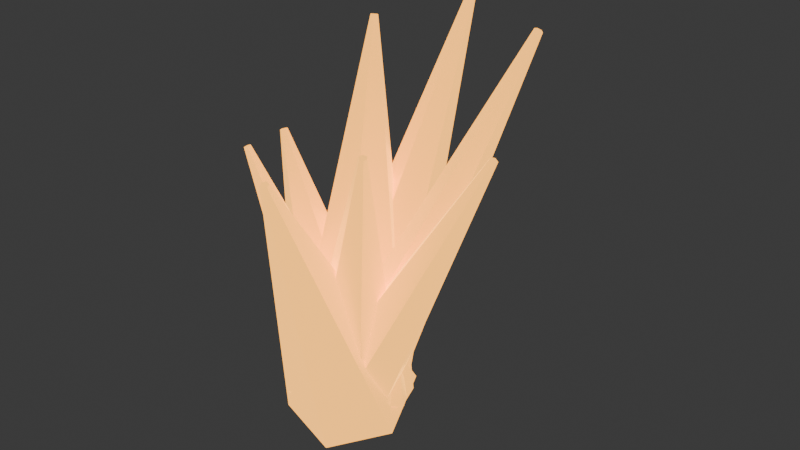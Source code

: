 # Source: VFX_CrystalShards_Desert_v01.blend  (saved by Blender 5.2.44; exported with 4.5.12 LTS)
import bpy
from mathutils import Matrix  # noqa: F401  (used for matrix-valued properties, if any)

bpy.ops.wm.read_factory_settings(use_empty=True)
scene = bpy.context.scene
scene.name = 'Scene'

# ---- collections
col_collection = bpy.data.collections.new('Collection'); scene.collection.children.link(col_collection)

# ---- materials (node trees are filled in below, after node groups)
mat_mat_vfx_crystalshards_desert = bpy.data.materials.new('MAT_VFX_CrystalShards_Desert')
mat_mat_vfx_crystalshards_desert.diffuse_color = (0.88, 0.38, 0.055, 1.0)

# ---- material node trees
mat_mat_vfx_crystalshards_desert.use_nodes = True; mat_mat_vfx_crystalshards_desert.node_tree.nodes.clear()
_N = mat_mat_vfx_crystalshards_desert.node_tree.nodes; _L = mat_mat_vfx_crystalshards_desert.node_tree.links
n0 = _N.new('ShaderNodeOutputMaterial'); n0.name = 'Material Output'; n0.location = (0, 0)
n1 = _N.new('ShaderNodeBsdfPrincipled'); n1.name = 'Principled BSDF'; n1.location = (0, 0)
n1.inputs[0].default_value = (0.88, 0.38, 0.055, 1.0)
n1.inputs[1].default_value = 0.12
n1.inputs[2].default_value = 0.24
n1.inputs[10].default_value = 0.005
n1.inputs[27].default_value = (0.88, 0.38, 0.055, 1.0)
n1.inputs[28].default_value = 2.4
_L.new(n1.outputs[0], n0.inputs[0])
n0.is_active_output = True

# ---- world
world_world = bpy.data.worlds.new('World'); scene.world = world_world
world_world.use_nodes = True; world_world.node_tree.nodes.clear()
_N = world_world.node_tree.nodes; _L = world_world.node_tree.links
n0 = _N.new('ShaderNodeOutputWorld'); n0.name = 'World Output'; n0.location = (200, 100)
n1 = _N.new('ShaderNodeBackground'); n1.name = 'Background'; n1.location = (-200, 100)
n1.inputs[0].default_value = (0.05088, 0.05088, 0.05088, 1.0)
_L.new(n1.outputs[0], n0.inputs[0])
n0.is_active_output = True
world_world.color = (0.05088, 0.05088, 0.05088)
world_world.sun_shadow_jitter_overblur = 0.0

# ---- meshes
me_mesh_crystalshard_01 = bpy.data.meshes.new('MESH_CrystalShard_01')
me_mesh_crystalshard_01.from_pydata([(0.0189, 0.008099, 0.007829), (-0.04407, -0.01889, 0.1315), (0.01695, -0.01346, 0.003914), (-0.04425, -0.02085, 0.1312), (-0.001944, -0.02156, -0.003914), (-0.04597, -0.02159, 0.1305), (-0.0189, -0.008099, -0.007829), (-0.04751, -0.02036, 0.1301), (-0.01695, 0.01346, -0.003914), (-0.04733, -0.0184, 0.1305), (0.001944, 0.02156, 0.003914), (-0.04562, -0.01767, 0.1312)], [], [(0, 1, 3, 2), (2, 3, 5, 4), (4, 5, 7, 6), (6, 7, 9, 8), (3, 1, 11, 9, 7, 5), (8, 9, 11, 10), (10, 11, 1, 0), (0, 2, 4, 6, 8, 10)])
_uv = me_mesh_crystalshard_01.uv_layers.new(name='UVMap')
_uv.uv.foreach_set('vector', [1.0, 0.5, 1.0, 1.0, 0.8333, 1.0, 0.8333, 0.5, 0.8333, 0.5, 0.8333, 1.0, 0.6667, 1.0, 0.6667, 0.5, 0.6667, 0.5, 0.6667, 1.0, 0.5, 1.0, 0.5, 0.5, 0.5, 0.5, 0.5, 1.0, 0.3333, 1.0, 0.3333, 0.5, 0.4578, 0.37, 0.25, 0.49, 0.04215, 0.37, 0.04215, 0.13, 0.25, 0.01, 0.4578, 0.13, 0.3333, 0.5, 0.3333, 1.0, 0.1667, 1.0, 0.1667, 0.5, 0.1667, 0.5, 0.1667, 1.0, -8.941e-08, 1.0, -8.941e-08, 0.5, 0.75, 0.49, 0.9578, 0.37, 0.9578, 0.13, 0.75, 0.01, 0.5422, 0.13, 0.5422, 0.37])
me_mesh_crystalshard_01.materials.append(mat_mat_vfx_crystalshards_desert)
me_mesh_crystalshard_01.update()
me_mesh_crystalshard_02 = bpy.data.meshes.new('MESH_CrystalShard_02')
me_mesh_crystalshard_02.from_pydata([(-0.01995, 0.0171, 0.009688), (0.04218, -0.03616, 0.1564), (0.005808, 0.02696, 0.004844), (0.04402, -0.03545, 0.1561), (0.02575, 0.009863, -0.004844), (0.04545, -0.03667, 0.1554), (0.01995, -0.0171, -0.009688), (0.04503, -0.0386, 0.1551), (-0.005808, -0.02696, -0.004844), (0.04319, -0.0393, 0.1554), (-0.02575, -0.009863, 0.004844), (0.04177, -0.03808, 0.1561)], [], [(0, 1, 3, 2), (2, 3, 5, 4), (4, 5, 7, 6), (6, 7, 9, 8), (3, 1, 11, 9, 7, 5), (8, 9, 11, 10), (10, 11, 1, 0), (0, 2, 4, 6, 8, 10)])
_uv = me_mesh_crystalshard_02.uv_layers.new(name='UVMap')
_uv.uv.foreach_set('vector', [1.0, 0.5, 1.0, 1.0, 0.8333, 1.0, 0.8333, 0.5, 0.8333, 0.5, 0.8333, 1.0, 0.6667, 1.0, 0.6667, 0.5, 0.6667, 0.5, 0.6667, 1.0, 0.5, 1.0, 0.5, 0.5, 0.5, 0.5, 0.5, 1.0, 0.3333, 1.0, 0.3333, 0.5, 0.4578, 0.37, 0.25, 0.49, 0.04215, 0.37, 0.04215, 0.13, 0.25, 0.01, 0.4578, 0.13, 0.3333, 0.5, 0.3333, 1.0, 0.1667, 1.0, 0.1667, 0.5, 0.1667, 0.5, 0.1667, 1.0, -8.941e-08, 1.0, -8.941e-08, 0.5, 0.75, 0.49, 0.9578, 0.37, 0.9578, 0.13, 0.75, 0.01, 0.5422, 0.13, 0.5422, 0.37])
me_mesh_crystalshard_02.materials.append(mat_mat_vfx_crystalshards_desert)
me_mesh_crystalshard_02.update()
me_mesh_crystalshard_03 = bpy.data.meshes.new('MESH_CrystalShard_03')
me_mesh_crystalshard_03.from_pydata([(0.01565, -0.02782, 0.01172), (-0.03152, 0.05604, 0.1809), (-0.01784, -0.02834, 0.005859), (-0.03349, 0.05601, 0.1806), (-0.03349, -0.0005267, -0.005859), (-0.03441, 0.05764, 0.1799), (-0.01565, 0.02782, -0.01172), (-0.03336, 0.05931, 0.1795), (0.01784, 0.02834, -0.005859), (-0.03139, 0.05934, 0.1799), (0.03349, 0.0005267, 0.005859), (-0.03047, 0.05771, 0.1806)], [], [(0, 1, 3, 2), (2, 3, 5, 4), (4, 5, 7, 6), (6, 7, 9, 8), (3, 1, 11, 9, 7, 5), (8, 9, 11, 10), (10, 11, 1, 0), (0, 2, 4, 6, 8, 10)])
_uv = me_mesh_crystalshard_03.uv_layers.new(name='UVMap')
_uv.uv.foreach_set('vector', [1.0, 0.5, 1.0, 1.0, 0.8333, 1.0, 0.8333, 0.5, 0.8333, 0.5, 0.8333, 1.0, 0.6667, 1.0, 0.6667, 0.5, 0.6667, 0.5, 0.6667, 1.0, 0.5, 1.0, 0.5, 0.5, 0.5, 0.5, 0.5, 1.0, 0.3333, 1.0, 0.3333, 0.5, 0.4578, 0.37, 0.25, 0.49, 0.04215, 0.37, 0.04215, 0.13, 0.25, 0.01, 0.4578, 0.13, 0.3333, 0.5, 0.3333, 1.0, 0.1667, 1.0, 0.1667, 0.5, 0.1667, 0.5, 0.1667, 1.0, -8.941e-08, 1.0, -8.941e-08, 0.5, 0.75, 0.49, 0.9578, 0.37, 0.9578, 0.13, 0.75, 0.01, 0.5422, 0.13, 0.5422, 0.37])
me_mesh_crystalshard_03.materials.append(mat_mat_vfx_crystalshards_desert)
me_mesh_crystalshard_03.update()
me_mesh_crystalshard_04 = bpy.data.meshes.new('MESH_CrystalShard_04')
me_mesh_crystalshard_04.from_pydata([(-0.01876, -0.007504, 0.008704), (0.07838, 0.03135, 0.201), (-0.01646, 0.01394, 0.004352), (0.07859, 0.0333, 0.2006), (0.002304, 0.02144, -0.004352), (0.08029, 0.03398, 0.1998), (0.01876, 0.007504, -0.008704), (0.08179, 0.03272, 0.1994), (0.01646, -0.01394, -0.004352), (0.08158, 0.03077, 0.1998), (-0.002304, -0.02144, 0.004352), (0.07987, 0.03008, 0.2006)], [], [(0, 1, 3, 2), (2, 3, 5, 4), (4, 5, 7, 6), (6, 7, 9, 8), (3, 1, 11, 9, 7, 5), (8, 9, 11, 10), (10, 11, 1, 0), (0, 2, 4, 6, 8, 10)])
_uv = me_mesh_crystalshard_04.uv_layers.new(name='UVMap')
_uv.uv.foreach_set('vector', [1.0, 0.5, 1.0, 1.0, 0.8333, 1.0, 0.8333, 0.5, 0.8333, 0.5, 0.8333, 1.0, 0.6667, 1.0, 0.6667, 0.5, 0.6667, 0.5, 0.6667, 1.0, 0.5, 1.0, 0.5, 0.5, 0.5, 0.5, 0.5, 1.0, 0.3333, 1.0, 0.3333, 0.5, 0.4578, 0.37, 0.25, 0.49, 0.04215, 0.37, 0.04215, 0.13, 0.25, 0.01, 0.4578, 0.13, 0.3333, 0.5, 0.3333, 1.0, 0.1667, 1.0, 0.1667, 0.5, 0.1667, 0.5, 0.1667, 1.0, -8.941e-08, 1.0, -8.941e-08, 0.5, 0.75, 0.49, 0.9578, 0.37, 0.9578, 0.13, 0.75, 0.01, 0.5422, 0.13, 0.5422, 0.37])
me_mesh_crystalshard_04.materials.append(mat_mat_vfx_crystalshards_desert)
me_mesh_crystalshard_04.update()
me_mesh_crystalshard_05 = bpy.data.meshes.new('MESH_CrystalShard_05')
me_mesh_crystalshard_05.from_pydata([(0.02252, -0.008445, 0.01434), (-0.06551, 0.02457, 0.1213), (0.002746, -0.02693, 0.007168), (-0.06692, 0.02325, 0.1208), (-0.01977, -0.01848, -0.007168), (-0.06853, 0.02385, 0.1197), (-0.02252, 0.008445, -0.01434), (-0.06873, 0.02577, 0.1192), (-0.002746, 0.02693, -0.007168), (-0.06732, 0.02709, 0.1197), (0.01977, 0.01848, 0.007168), (-0.06571, 0.02649, 0.1208)], [], [(0, 1, 3, 2), (2, 3, 5, 4), (4, 5, 7, 6), (6, 7, 9, 8), (3, 1, 11, 9, 7, 5), (8, 9, 11, 10), (10, 11, 1, 0), (0, 2, 4, 6, 8, 10)])
_uv = me_mesh_crystalshard_05.uv_layers.new(name='UVMap')
_uv.uv.foreach_set('vector', [1.0, 0.5, 1.0, 1.0, 0.8333, 1.0, 0.8333, 0.5, 0.8333, 0.5, 0.8333, 1.0, 0.6667, 1.0, 0.6667, 0.5, 0.6667, 0.5, 0.6667, 1.0, 0.5, 1.0, 0.5, 0.5, 0.5, 0.5, 0.5, 1.0, 0.3333, 1.0, 0.3333, 0.5, 0.4578, 0.37, 0.25, 0.49, 0.04215, 0.37, 0.04215, 0.13, 0.25, 0.01, 0.4578, 0.13, 0.3333, 0.5, 0.3333, 1.0, 0.1667, 1.0, 0.1667, 0.5, 0.1667, 0.5, 0.1667, 1.0, -8.941e-08, 1.0, -8.941e-08, 0.5, 0.75, 0.49, 0.9578, 0.37, 0.9578, 0.13, 0.75, 0.01, 0.5422, 0.13, 0.5422, 0.37])
me_mesh_crystalshard_05.materials.append(mat_mat_vfx_crystalshards_desert)
me_mesh_crystalshard_05.update()
me_mesh_crystalshard_06 = bpy.data.meshes.new('MESH_CrystalShard_06')
me_mesh_crystalshard_06.from_pydata([(-0.008367, 0.02928, 0.01512), (0.01978, -0.06924, 0.1496), (0.02413, 0.02273, 0.007558), (0.0217, -0.06963, 0.1491), (0.0325, -0.006552, -0.007558), (0.02219, -0.07135, 0.1482), (0.008367, -0.02928, -0.01512), (0.02077, -0.07269, 0.1478), (-0.02413, -0.02273, -0.007558), (0.01886, -0.0723, 0.1482), (-0.0325, 0.006552, 0.007558), (0.01836, -0.07058, 0.1491)], [], [(0, 1, 3, 2), (2, 3, 5, 4), (4, 5, 7, 6), (6, 7, 9, 8), (3, 1, 11, 9, 7, 5), (8, 9, 11, 10), (10, 11, 1, 0), (0, 2, 4, 6, 8, 10)])
_uv = me_mesh_crystalshard_06.uv_layers.new(name='UVMap')
_uv.uv.foreach_set('vector', [1.0, 0.5, 1.0, 1.0, 0.8333, 1.0, 0.8333, 0.5, 0.8333, 0.5, 0.8333, 1.0, 0.6667, 1.0, 0.6667, 0.5, 0.6667, 0.5, 0.6667, 1.0, 0.5, 1.0, 0.5, 0.5, 0.5, 0.5, 0.5, 1.0, 0.3333, 1.0, 0.3333, 0.5, 0.4578, 0.37, 0.25, 0.49, 0.04215, 0.37, 0.04215, 0.13, 0.25, 0.01, 0.4578, 0.13, 0.3333, 0.5, 0.3333, 1.0, 0.1667, 1.0, 0.1667, 0.5, 0.1667, 0.5, 0.1667, 1.0, -8.941e-08, 1.0, -8.941e-08, 0.5, 0.75, 0.49, 0.9578, 0.37, 0.9578, 0.13, 0.75, 0.01, 0.5422, 0.13, 0.5422, 0.37])
me_mesh_crystalshard_06.materials.append(mat_mat_vfx_crystalshards_desert)
me_mesh_crystalshard_06.update()
me_mesh_crystalshard_07 = bpy.data.meshes.new('MESH_CrystalShard_07')
me_mesh_crystalshard_07.from_pydata([(-0.01836, 0.004081, 0.01141), (0.09553, -0.02123, 0.1652), (-0.005048, 0.02064, 0.005705), (0.09674, -0.01972, 0.1647), (0.01331, 0.01656, -0.005705), (0.09841, -0.0201, 0.1636), (0.01836, -0.004081, -0.01141), (0.09887, -0.02197, 0.1631), (0.005048, -0.02064, -0.005705), (0.09766, -0.02348, 0.1636), (-0.01331, -0.01656, 0.005705), (0.09599, -0.02311, 0.1647)], [], [(0, 1, 3, 2), (2, 3, 5, 4), (4, 5, 7, 6), (6, 7, 9, 8), (3, 1, 11, 9, 7, 5), (8, 9, 11, 10), (10, 11, 1, 0), (0, 2, 4, 6, 8, 10)])
_uv = me_mesh_crystalshard_07.uv_layers.new(name='UVMap')
_uv.uv.foreach_set('vector', [1.0, 0.5, 1.0, 1.0, 0.8333, 1.0, 0.8333, 0.5, 0.8333, 0.5, 0.8333, 1.0, 0.6667, 1.0, 0.6667, 0.5, 0.6667, 0.5, 0.6667, 1.0, 0.5, 1.0, 0.5, 0.5, 0.5, 0.5, 0.5, 1.0, 0.3333, 1.0, 0.3333, 0.5, 0.4578, 0.37, 0.25, 0.49, 0.04215, 0.37, 0.04215, 0.13, 0.25, 0.01, 0.4578, 0.13, 0.3333, 0.5, 0.3333, 1.0, 0.1667, 1.0, 0.1667, 0.5, 0.1667, 0.5, 0.1667, 1.0, -8.941e-08, 1.0, -8.941e-08, 0.5, 0.75, 0.49, 0.9578, 0.37, 0.9578, 0.13, 0.75, 0.01, 0.5422, 0.13, 0.5422, 0.37])
me_mesh_crystalshard_07.materials.append(mat_mat_vfx_crystalshards_desert)
me_mesh_crystalshard_07.update()
me_mesh_crystalshard_08 = bpy.data.meshes.new('MESH_CrystalShard_08')
me_mesh_crystalshard_08.from_pydata([(0.002484, -0.02385, 0.01446), (-0.01149, 0.1103, 0.1877), (-0.02288, -0.01444, 0.007232), (-0.0133, 0.111, 0.1872), (-0.02536, 0.009411, -0.007232), (-0.01348, 0.1127, 0.1861), (-0.002484, 0.02385, -0.01446), (-0.01184, 0.1137, 0.1856), (0.02288, 0.01444, -0.007232), (-0.01003, 0.113, 0.1861), (0.02536, -0.009411, 0.007232), (-0.009855, 0.1113, 0.1872)], [], [(0, 1, 3, 2), (2, 3, 5, 4), (4, 5, 7, 6), (6, 7, 9, 8), (3, 1, 11, 9, 7, 5), (8, 9, 11, 10), (10, 11, 1, 0), (0, 2, 4, 6, 8, 10)])
_uv = me_mesh_crystalshard_08.uv_layers.new(name='UVMap')
_uv.uv.foreach_set('vector', [1.0, 0.5, 1.0, 1.0, 0.8333, 1.0, 0.8333, 0.5, 0.8333, 0.5, 0.8333, 1.0, 0.6667, 1.0, 0.6667, 0.5, 0.6667, 0.5, 0.6667, 1.0, 0.5, 1.0, 0.5, 0.5, 0.5, 0.5, 0.5, 1.0, 0.3333, 1.0, 0.3333, 0.5, 0.4578, 0.37, 0.25, 0.49, 0.04215, 0.37, 0.04215, 0.13, 0.25, 0.01, 0.4578, 0.13, 0.3333, 0.5, 0.3333, 1.0, 0.1667, 1.0, 0.1667, 0.5, 0.1667, 0.5, 0.1667, 1.0, -8.941e-08, 1.0, -8.941e-08, 0.5, 0.75, 0.49, 0.9578, 0.37, 0.9578, 0.13, 0.75, 0.01, 0.5422, 0.13, 0.5422, 0.37])
me_mesh_crystalshard_08.materials.append(mat_mat_vfx_crystalshards_desert)
me_mesh_crystalshard_08.update()

# ---- objects
ob_mesh_crystalshard_01 = bpy.data.objects.new('MESH_CrystalShard_01', me_mesh_crystalshard_01)
ob_mesh_crystalshard_02 = bpy.data.objects.new('MESH_CrystalShard_02', me_mesh_crystalshard_02)
ob_mesh_crystalshard_03 = bpy.data.objects.new('MESH_CrystalShard_03', me_mesh_crystalshard_03)
ob_mesh_crystalshard_04 = bpy.data.objects.new('MESH_CrystalShard_04', me_mesh_crystalshard_04)
ob_mesh_crystalshard_05 = bpy.data.objects.new('MESH_CrystalShard_05', me_mesh_crystalshard_05)
ob_mesh_crystalshard_06 = bpy.data.objects.new('MESH_CrystalShard_06', me_mesh_crystalshard_06)
ob_mesh_crystalshard_07 = bpy.data.objects.new('MESH_CrystalShard_07', me_mesh_crystalshard_07)
ob_mesh_crystalshard_08 = bpy.data.objects.new('MESH_CrystalShard_08', me_mesh_crystalshard_08)
ob_vfx_crystalshards_desert = bpy.data.objects.new('VFX_CrystalShards_Desert', None)
ob_socket_burstorigin = bpy.data.objects.new('SOCKET_BurstOrigin', None)

# ---- transforms, parenting, visibility, modifiers, constraints
ob_mesh_crystalshard_01.parent = ob_vfx_crystalshards_desert
ob_mesh_crystalshard_01.location = (0.0, 0.0, 0.0)
ob_mesh_crystalshard_01.rotation_mode = 'QUATERNION'
ob_mesh_crystalshard_01.rotation_quaternion = (1.0, 0.0, 0.0, 0.0)
ob_mesh_crystalshard_02.parent = ob_vfx_crystalshards_desert
ob_mesh_crystalshard_02.location = (0.0, 0.0, 0.0)
ob_mesh_crystalshard_02.rotation_mode = 'QUATERNION'
ob_mesh_crystalshard_02.rotation_quaternion = (1.0, 0.0, 0.0, 0.0)
ob_mesh_crystalshard_03.parent = ob_vfx_crystalshards_desert
ob_mesh_crystalshard_03.location = (0.0, 0.0, 0.0)
ob_mesh_crystalshard_03.rotation_mode = 'QUATERNION'
ob_mesh_crystalshard_03.rotation_quaternion = (1.0, 0.0, 0.0, 0.0)
ob_mesh_crystalshard_04.parent = ob_vfx_crystalshards_desert
ob_mesh_crystalshard_04.location = (0.0, 0.0, 0.0)
ob_mesh_crystalshard_04.rotation_mode = 'QUATERNION'
ob_mesh_crystalshard_04.rotation_quaternion = (1.0, 0.0, 0.0, 0.0)
ob_mesh_crystalshard_05.parent = ob_vfx_crystalshards_desert
ob_mesh_crystalshard_05.location = (0.0, 0.0, 0.0)
ob_mesh_crystalshard_05.rotation_mode = 'QUATERNION'
ob_mesh_crystalshard_05.rotation_quaternion = (1.0, 0.0, 0.0, 0.0)
ob_mesh_crystalshard_06.parent = ob_vfx_crystalshards_desert
ob_mesh_crystalshard_06.location = (0.0, 0.0, 0.0)
ob_mesh_crystalshard_06.rotation_mode = 'QUATERNION'
ob_mesh_crystalshard_06.rotation_quaternion = (1.0, 0.0, 0.0, 0.0)
ob_mesh_crystalshard_07.parent = ob_vfx_crystalshards_desert
ob_mesh_crystalshard_07.location = (0.0, 0.0, 0.0)
ob_mesh_crystalshard_07.rotation_mode = 'QUATERNION'
ob_mesh_crystalshard_07.rotation_quaternion = (1.0, 0.0, 0.0, 0.0)
ob_mesh_crystalshard_08.parent = ob_vfx_crystalshards_desert
ob_mesh_crystalshard_08.location = (0.0, 0.0, 0.0)
ob_mesh_crystalshard_08.rotation_mode = 'QUATERNION'
ob_mesh_crystalshard_08.rotation_quaternion = (1.0, 0.0, 0.0, 0.0)
ob_vfx_crystalshards_desert.location = (0.0, 0.0, 0.0)
ob_vfx_crystalshards_desert.empty_display_size = 0.08
ob_socket_burstorigin.parent = ob_vfx_crystalshards_desert
ob_socket_burstorigin.location = (0.0, 0.0, 0.0)
ob_socket_burstorigin.empty_display_size = 0.055

# ---- collection membership
col_collection.objects.link(ob_mesh_crystalshard_01)
col_collection.objects.link(ob_mesh_crystalshard_02)
col_collection.objects.link(ob_mesh_crystalshard_03)
col_collection.objects.link(ob_mesh_crystalshard_04)
col_collection.objects.link(ob_mesh_crystalshard_05)
col_collection.objects.link(ob_mesh_crystalshard_06)
col_collection.objects.link(ob_mesh_crystalshard_07)
col_collection.objects.link(ob_mesh_crystalshard_08)
col_collection.objects.link(ob_vfx_crystalshards_desert)
col_collection.objects.link(ob_socket_burstorigin)

# ---- scene / render settings (as saved in the file)
scene.frame_start = 1; scene.frame_end = 250; scene.frame_set(1)
scene.render.engine = 'BLENDER_EEVEE_NEXT'
scene.render.fps = 30
scene.render.bake_bias = 0.0
scene.render.bake_samples = 0
scene.render.compositor_device = 'GPU'
scene.eevee.use_volume_custom_range = False
scene.eevee.fast_gi_thickness_near = 0.1
scene.eevee.fast_gi_thickness_far = 0.0
scene.eevee.ray_tracing_options.screen_trace_thickness = 0.1
bpy.context.view_layer.update()

# ---- added for rendering (the .blend has no active camera): camera
cam_auto = bpy.data.cameras.new('AutoCamera')
cam_auto.lens = 50.0
cam_auto.sensor_width = 36.0
cam_auto.clip_end = 1000.0
ob_auto_camera = bpy.data.objects.new('AutoCamera', cam_auto)
scene.collection.objects.link(ob_auto_camera)
ob_auto_camera.location = (0.321289, -0.346954, 0.337917)
ob_auto_camera.rotation_euler = (1.09748, -7.21219e-08, 0.694738)
scene.camera = ob_auto_camera
bpy.context.view_layer.update()
